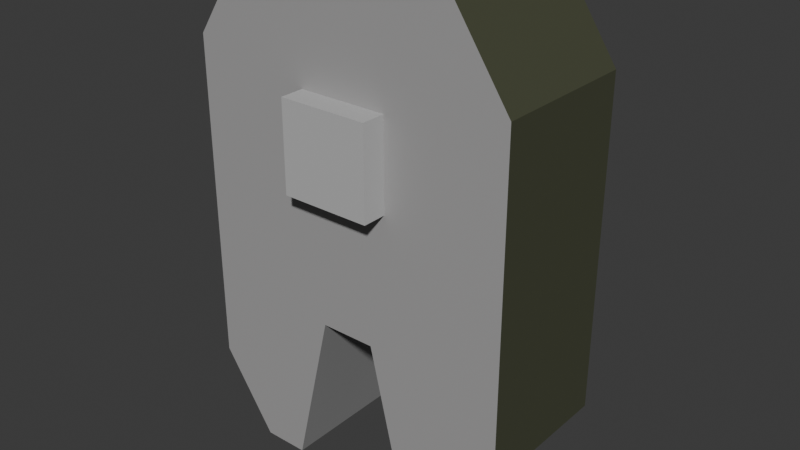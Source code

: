 # Source: bass-fish-cooked.blend  (saved by Blender 5.1.29; exported with 4.5.12 LTS)
import bpy
from mathutils import Matrix  # noqa: F401  (used for matrix-valued properties, if any)

bpy.ops.wm.read_factory_settings(use_empty=True)
scene = bpy.context.scene
scene.name = 'Scene'

# ---- collections
col_collection = bpy.data.collections.new('Collection'); scene.collection.children.link(col_collection)

# ---- images (referenced by path relative to the original .blend; pixels are not part of the script)
import os
ASSET_DIR = os.environ.get("B2B_ASSET_DIR", "")  # directory of the original .blend (textures are referenced by path, not embedded)
HERE = os.path.dirname(os.path.abspath(__file__))  # packed textures are extracted next to this script under _unpacked/

def load_image(name, relpath, width, height, colorspace="sRGB"):
    """Load a texture the original file referenced (path relative to the .blend, or extracted next to this script)."""
    p = next((c for c in (os.path.join(HERE, relpath), os.path.join(ASSET_DIR, relpath)) if relpath and os.path.exists(c)), "")
    if p:
        img = bpy.data.images.load(p, check_existing=True)
        img.name = name
    else:  # same state as the original file: an image datablock whose file is absent (Cycles renders it pink)
        img = bpy.data.images.new(name, width, height)
        img.source = "FILE"
        img.filepath = "//" + (relpath or name)
    img.colorspace_settings.name = colorspace
    return img
img_worm_palette_png_001 = load_image('WORM-Palette.png.001', '_unpacked/WORM-Palette.52f920b4.png', 96, 96, 'sRGB')

# ---- materials (node trees are filled in below, after node groups)
mat_worm_001 = bpy.data.materials.new('WORM.001')
mat_worm_001.use_backface_culling_lightprobe_volume = False
mat_worm_001.use_transparent_shadow = False

# ---- material node trees
mat_worm_001.use_nodes = True; mat_worm_001.node_tree.nodes.clear()
_N = mat_worm_001.node_tree.nodes; _L = mat_worm_001.node_tree.links
n0 = _N.new('ShaderNodeBsdfPrincipled'); n0.name = 'Principled BSDF'; n0.location = (10, 300)
n0.distribution = 'GGX'
n0.subsurface_method = 'RANDOM_WALK_SKIN'
n0.inputs[3].default_value = 1.45
n0.inputs[27].default_value = (0.0, 0.0, 0.0, 1.0)
n0.inputs[28].default_value = 1.0
n1 = _N.new('ShaderNodeOutputMaterial'); n1.name = 'Material Output'; n1.location = (300, 300)
n2 = _N.new('ShaderNodeTexImage'); n2.name = 'Image Texture'; n2.location = (-393, 125)
n2.image = img_worm_palette_png_001
n2.interpolation = 'Closest'
_L.new(n0.outputs[0], n1.inputs[0])
_L.new(n2.outputs[0], n0.inputs[0])
n1.is_active_output = True

# ---- world
world_world = bpy.data.worlds.new('World'); scene.world = world_world
world_world.use_nodes = True; world_world.node_tree.nodes.clear()
_N = world_world.node_tree.nodes; _L = world_world.node_tree.links
n0 = _N.new('ShaderNodeOutputWorld'); n0.name = 'World Output'; n0.location = (200, 100)
n1 = _N.new('ShaderNodeBackground'); n1.name = 'Background'; n1.location = (-200, 100)
n1.inputs[0].default_value = (0.05088, 0.05088, 0.05088, 1.0)
_L.new(n1.outputs[0], n0.inputs[0])
n0.is_active_output = True
world_world.color = (0.05088, 0.05088, 0.05088)
world_world.sun_shadow_jitter_overblur = 0.0

# ---- meshes
me_bass_cut_raw_lod_1_001 = bpy.data.meshes.new('Bass_Cut_Raw-LOD-1.001')
me_bass_cut_raw_lod_1_001.from_pydata([(-0.1249, 0.05585, 0.06257), (-0.08415, 0.05585, 0.001782), (-0.08415, 0.05585, 0.3745), (-0.1249, 0.05585, 0.3137), (-0.08415, -0.05585, 0.001782), (-0.1249, -0.05585, 0.06257), (-0.1249, -0.05585, 0.3137), (-0.08415, -0.05585, 0.3745), (0.08415, 0.05585, 0.001782), (0.1249, 0.05585, 0.06257), (0.1249, 0.05585, 0.3137), (0.08415, 0.05585, 0.3745), (0.1249, -0.05585, 0.06257), (0.08415, -0.05585, 0.001782), (0.08415, -0.05585, 0.3745), (0.1249, -0.05585, 0.3137), (-0.02082, 0.05585, 0.1255), (0.02082, 0.05585, 0.1255), (-0.04163, -0.05585, 0.3137), (0.04163, -0.05585, 0.3137), (-0.04163, 0.05585, 0.3137), (0.04163, 0.05585, 0.3137), (-0.02082, -0.05585, 0.1255), (0.02082, -0.05585, 0.1255), (-0.04999, -0.05585, 0.001782), (0.04999, -0.05585, 0.001782), (0.04999, 0.05585, 0.001782), (-0.04999, 0.05585, 0.001782), (0.02805, 0.05585, 0.3745), (-0.02805, 0.05585, 0.3745), (0.02805, -0.05585, 0.3745), (-0.02805, -0.05585, 0.3745), (-0.03372, -0.07421, 0.2278), (-0.03372, -0.07421, 0.2953), (-0.03372, 0.07421, 0.2278), (-0.03372, 0.07421, 0.2953), (0.03372, -0.07421, 0.2278), (0.03372, -0.07421, 0.2953), (0.03372, 0.07421, 0.2278), (0.03372, 0.07421, 0.2953)], [], [(16, 0, 3, 20), (12, 9, 10, 15), (21, 28, 11, 10), (31, 29, 2, 7), (0, 5, 6, 3), (17, 9, 8, 26), (4, 5, 0, 1), (2, 3, 6, 7), (8, 9, 12, 13), (14, 15, 10, 11), (25, 26, 8, 13), (22, 5, 4, 24), (18, 6, 5, 22), (19, 15, 14, 30), (6, 18, 31, 7), (18, 19, 30, 31), (15, 19, 23, 12), (19, 18, 22, 23), (12, 23, 25, 13), (17, 26, 25, 23), (4, 1, 27, 24), (17, 23, 22, 16), (0, 16, 27, 1), (16, 22, 24, 27), (14, 11, 28, 30), (30, 28, 29, 31), (3, 2, 29, 20), (20, 29, 28, 21), (9, 17, 21, 10), (17, 16, 20, 21), (32, 33, 35, 34), (34, 35, 39, 38), (38, 39, 37, 36), (36, 37, 33, 32), (34, 38, 36, 32), (39, 35, 33, 37)])
_uv = me_bass_cut_raw_lod_1_001.uv_layers.new(name='UVMap')
_uv.uv.foreach_set('vector', [0.123, 0.1641, 0.1223, 0.1646, 0.1223, 0.1625, 0.123, 0.1625, 0.7893, 0.7741, 0.7883, 0.7741, 0.7883, 0.7719, 0.7893, 0.7719, 0.1243, 0.1579, 0.1238, 0.158, 0.1238, 0.1576, 0.1243, 0.1572, 0.7899, 0.7762, 0.7899, 0.7772, 0.7894, 0.7772, 0.7894, 0.7762, 0.7858, 0.7762, 0.7858, 0.7753, 0.788, 0.7753, 0.788, 0.7762, 0.1277, 0.1582, 0.1284, 0.1587, 0.128, 0.1592, 0.1277, 0.1592, 0.79, 0.7762, 0.7894, 0.7762, 0.7894, 0.7753, 0.79, 0.7753, 0.787, 0.779, 0.787, 0.7784, 0.788, 0.7784, 0.788, 0.779, 0.79, 0.7784, 0.7894, 0.7784, 0.7894, 0.7774, 0.79, 0.7774, 0.7839, 0.7784, 0.7839, 0.779, 0.7829, 0.779, 0.7829, 0.7784, 0.7903, 0.7727, 0.7903, 0.7736, 0.79, 0.7736, 0.79, 0.7727, 0.1236, 0.158, 0.1243, 0.1586, 0.1239, 0.1591, 0.1236, 0.1591, 0.1253, 0.1603, 0.1246, 0.1603, 0.1246, 0.1582, 0.1253, 0.1587, 0.1284, 0.1574, 0.1284, 0.1582, 0.1278, 0.1578, 0.1278, 0.1573, 0.1219, 0.1582, 0.1219, 0.1575, 0.1224, 0.1573, 0.1224, 0.1578, 0.1219, 0.1603, 0.1219, 0.1596, 0.1224, 0.1597, 0.1224, 0.1602, 0.1229, 0.1591, 0.1236, 0.1591, 0.1236, 0.1607, 0.1229, 0.1613, 0.126, 0.1577, 0.1267, 0.1577, 0.1267, 0.1594, 0.126, 0.1594, 0.126, 0.1588, 0.1253, 0.1594, 0.1253, 0.1583, 0.1256, 0.1583, 0.1237, 0.1504, 0.1237, 0.1515, 0.1228, 0.1515, 0.1228, 0.1504, 0.7861, 0.7741, 0.7861, 0.775, 0.7858, 0.775, 0.7858, 0.7741, 0.1228, 0.1506, 0.1228, 0.1515, 0.122, 0.1515, 0.122, 0.1506, 0.1236, 0.1585, 0.1229, 0.1591, 0.1229, 0.1581, 0.1232, 0.158, 0.1281, 0.1472, 0.1291, 0.1472, 0.1291, 0.1483, 0.1281, 0.1483, 0.7868, 0.7783, 0.7868, 0.7792, 0.7863, 0.7792, 0.7863, 0.7783, 0.7899, 0.7784, 0.7899, 0.7793, 0.7894, 0.7793, 0.7894, 0.7784, 0.1233, 0.1572, 0.1238, 0.1576, 0.1238, 0.158, 0.1233, 0.1579, 0.1223, 0.1646, 0.1218, 0.1645, 0.1218, 0.164, 0.1223, 0.1639, 0.1236, 0.1591, 0.1243, 0.1597, 0.1243, 0.1613, 0.1236, 0.1613, 0.1267, 0.1577, 0.1274, 0.1577, 0.1274, 0.1594, 0.1267, 0.1594, 0.1234, 0.1777, 0.1252, 0.1777, 0.1252, 0.1795, 0.1234, 0.1795, 0.1234, 0.1795, 0.1252, 0.1795, 0.1252, 0.1814, 0.1234, 0.1814, 0.1234, 0.1814, 0.1252, 0.1814, 0.1252, 0.1832, 0.1234, 0.1832, 0.1234, 0.1832, 0.1252, 0.1832, 0.1252, 0.185, 0.1234, 0.185, 0.1216, 0.1814, 0.1234, 0.1814, 0.1234, 0.1832, 0.1216, 0.1832, 0.1252, 0.1814, 0.127, 0.1814, 0.127, 0.1832, 0.1252, 0.1832])
me_bass_cut_raw_lod_1_001.materials.append(mat_worm_001)
me_bass_cut_raw_lod_1_001.update()

# ---- objects
ob_bass_cooked_lod_1 = bpy.data.objects.new('Bass_Cooked-LOD-1', me_bass_cut_raw_lod_1_001)

# ---- transforms, parenting, visibility, modifiers, constraints
ob_bass_cooked_lod_1.location = (0.0, 0.0, 0.0)

# ---- collection membership
col_collection.objects.link(ob_bass_cooked_lod_1)

# ---- scene / render settings (as saved in the file)
scene.frame_start = 1; scene.frame_end = 250; scene.frame_set(1)
scene.render.engine = 'BLENDER_EEVEE_NEXT'
scene.render.bake_bias = 0.0
scene.render.bake_samples = 0
scene.cycles.sampling_pattern = 'TABULATED_SOBOL'
scene.eevee.use_volume_custom_range = False
bpy.context.view_layer.update()

# ---- added for rendering (the .blend has no active camera and no usable light): camera, sun
cam_auto = bpy.data.cameras.new('AutoCamera')
cam_auto.lens = 50.0
cam_auto.sensor_width = 36.0
cam_auto.clip_end = 1000.0
ob_auto_camera = bpy.data.objects.new('AutoCamera', cam_auto)
scene.collection.objects.link(ob_auto_camera)
ob_auto_camera.location = (0.437255, -0.524707, 0.537946)
ob_auto_camera.rotation_euler = (1.09748, -7.21219e-08, 0.694738)
scene.camera = ob_auto_camera
light_auto_sun = bpy.data.lights.new('AutoSun', 'SUN')
light_auto_sun.energy = 3.0
light_auto_sun.angle = 0.0523599
ob_auto_sun = bpy.data.objects.new('AutoSun', light_auto_sun)
scene.collection.objects.link(ob_auto_sun)
ob_auto_sun.rotation_euler = (0.872665, 0.174533, 0.523599)
bpy.context.view_layer.update()
